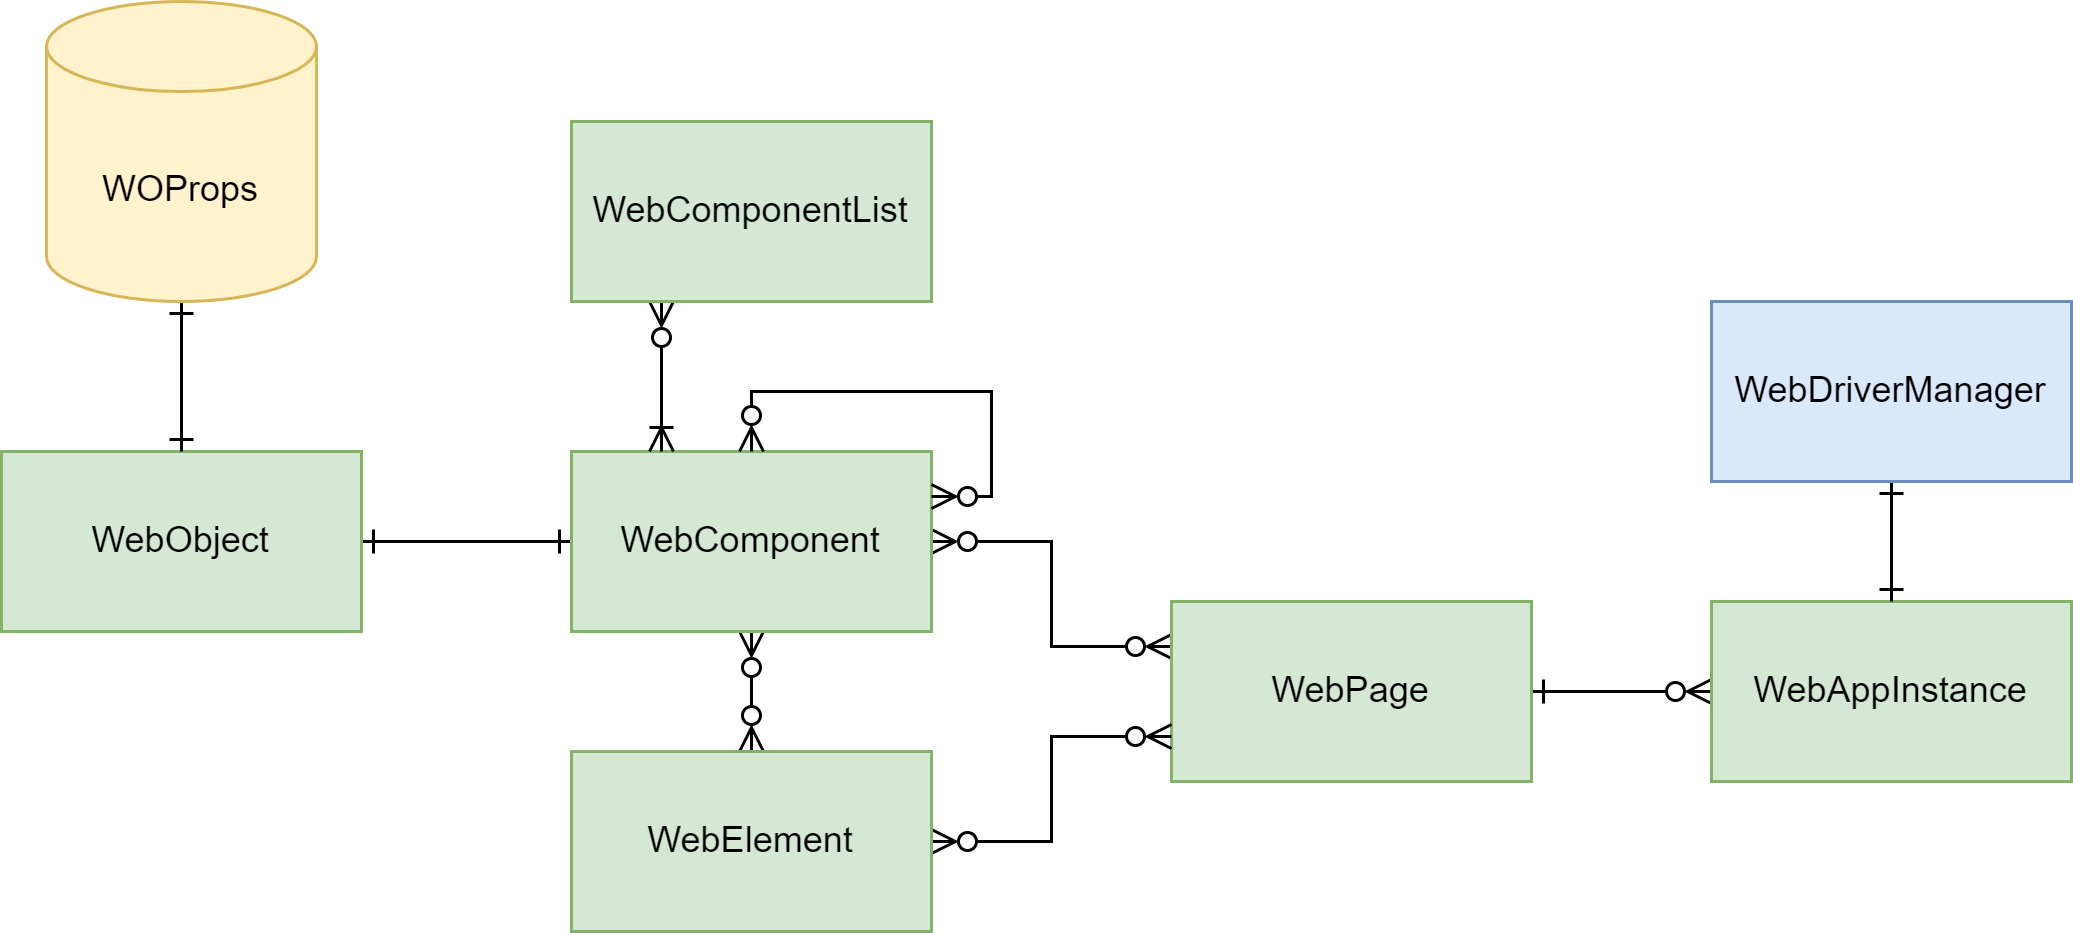

The diagram above was exported from draw.io. Its source (the exported page's mxGraphModel, read from the mxfile embedded in the PNG):
<mxGraphModel dx="1038" dy="643" grid="1" gridSize="10" guides="1" tooltips="1" connect="1" arrows="1" fold="1" page="1" pageScale="1" pageWidth="827" pageHeight="1169" math="0" shadow="0">
  <root>
    <mxCell id="0" />
    <mxCell id="1" parent="0" />
    <mxCell id="rCxs6sKd8bRZhpI3rK4V-3" style="edgeStyle=orthogonalEdgeStyle;rounded=0;orthogonalLoop=1;jettySize=auto;html=1;exitX=1;exitY=0.5;exitDx=0;exitDy=0;entryX=0;entryY=0.5;entryDx=0;entryDy=0;endArrow=ERone;endFill=0;startArrow=ERone;startFill=0;" parent="1" source="xwY3IiYfJ2f7T2cROg8p-1" target="xwY3IiYfJ2f7T2cROg8p-3" edge="1">
      <mxGeometry relative="1" as="geometry" />
    </mxCell>
    <mxCell id="xwY3IiYfJ2f7T2cROg8p-1" value="WebObject" style="rounded=0;whiteSpace=wrap;html=1;fillColor=#d5e8d4;strokeColor=#82b366;" parent="1" vertex="1">
      <mxGeometry x="250" y="190" width="120" height="60" as="geometry" />
    </mxCell>
    <mxCell id="rCxs6sKd8bRZhpI3rK4V-4" style="edgeStyle=orthogonalEdgeStyle;rounded=0;orthogonalLoop=1;jettySize=auto;html=1;exitX=1;exitY=0.5;exitDx=0;exitDy=0;entryX=0;entryY=0.25;entryDx=0;entryDy=0;endArrow=ERzeroToMany;endFill=0;startArrow=ERzeroToMany;startFill=0;" parent="1" source="xwY3IiYfJ2f7T2cROg8p-3" target="xwY3IiYfJ2f7T2cROg8p-7" edge="1">
      <mxGeometry relative="1" as="geometry" />
    </mxCell>
    <mxCell id="uHym6g6vZ1qUO2RsvROC-1" style="edgeStyle=orthogonalEdgeStyle;rounded=0;orthogonalLoop=1;jettySize=auto;html=1;exitX=0.5;exitY=1;exitDx=0;exitDy=0;entryX=0.5;entryY=0;entryDx=0;entryDy=0;startArrow=ERzeroToMany;startFill=0;endArrow=ERzeroToMany;endFill=0;" parent="1" source="xwY3IiYfJ2f7T2cROg8p-3" target="rCxs6sKd8bRZhpI3rK4V-1" edge="1">
      <mxGeometry relative="1" as="geometry" />
    </mxCell>
    <mxCell id="xwY3IiYfJ2f7T2cROg8p-3" value="WebComponent" style="rounded=0;whiteSpace=wrap;html=1;fillColor=#d5e8d4;strokeColor=#82b366;" parent="1" vertex="1">
      <mxGeometry x="440" y="190" width="120" height="60" as="geometry" />
    </mxCell>
    <mxCell id="rCxs6sKd8bRZhpI3rK4V-13" style="edgeStyle=orthogonalEdgeStyle;rounded=0;orthogonalLoop=1;jettySize=auto;html=1;exitX=1;exitY=0.5;exitDx=0;exitDy=0;entryX=0;entryY=0.5;entryDx=0;entryDy=0;endArrow=ERzeroToMany;endFill=0;startArrow=ERone;startFill=0;" parent="1" source="xwY3IiYfJ2f7T2cROg8p-7" target="rCxs6sKd8bRZhpI3rK4V-10" edge="1">
      <mxGeometry relative="1" as="geometry" />
    </mxCell>
    <mxCell id="xwY3IiYfJ2f7T2cROg8p-7" value="WebPage" style="rounded=0;whiteSpace=wrap;html=1;fillColor=#d5e8d4;strokeColor=#82b366;" parent="1" vertex="1">
      <mxGeometry x="640" y="240" width="120" height="60" as="geometry" />
    </mxCell>
    <mxCell id="rCxs6sKd8bRZhpI3rK4V-12" style="edgeStyle=orthogonalEdgeStyle;rounded=0;orthogonalLoop=1;jettySize=auto;html=1;exitX=0.5;exitY=1;exitDx=0;exitDy=0;exitPerimeter=0;endArrow=ERone;endFill=0;startArrow=ERone;startFill=0;" parent="1" source="xwY3IiYfJ2f7T2cROg8p-32" target="xwY3IiYfJ2f7T2cROg8p-1" edge="1">
      <mxGeometry relative="1" as="geometry" />
    </mxCell>
    <mxCell id="xwY3IiYfJ2f7T2cROg8p-32" value="WOProps" style="shape=cylinder3;whiteSpace=wrap;html=1;boundedLbl=1;backgroundOutline=1;size=15;fillColor=#fff2cc;strokeColor=#d6b656;" parent="1" vertex="1">
      <mxGeometry x="265" y="40" width="90" height="100" as="geometry" />
    </mxCell>
    <mxCell id="rCxs6sKd8bRZhpI3rK4V-5" style="edgeStyle=orthogonalEdgeStyle;rounded=0;orthogonalLoop=1;jettySize=auto;html=1;exitX=1;exitY=0.5;exitDx=0;exitDy=0;entryX=0;entryY=0.75;entryDx=0;entryDy=0;endArrow=ERzeroToMany;endFill=0;startArrow=ERzeroToMany;startFill=0;" parent="1" source="rCxs6sKd8bRZhpI3rK4V-1" target="xwY3IiYfJ2f7T2cROg8p-7" edge="1">
      <mxGeometry relative="1" as="geometry" />
    </mxCell>
    <mxCell id="rCxs6sKd8bRZhpI3rK4V-1" value="WebElement" style="rounded=0;whiteSpace=wrap;html=1;fillColor=#d5e8d4;strokeColor=#82b366;" parent="1" vertex="1">
      <mxGeometry x="440" y="290" width="120" height="60" as="geometry" />
    </mxCell>
    <mxCell id="rCxs6sKd8bRZhpI3rK4V-9" style="edgeStyle=orthogonalEdgeStyle;rounded=0;orthogonalLoop=1;jettySize=auto;html=1;exitX=0.25;exitY=1;exitDx=0;exitDy=0;entryX=0.25;entryY=0;entryDx=0;entryDy=0;endArrow=ERoneToMany;endFill=0;startArrow=ERzeroToMany;startFill=0;" parent="1" source="rCxs6sKd8bRZhpI3rK4V-6" target="xwY3IiYfJ2f7T2cROg8p-3" edge="1">
      <mxGeometry relative="1" as="geometry" />
    </mxCell>
    <mxCell id="rCxs6sKd8bRZhpI3rK4V-6" value="WebComponentList" style="rounded=0;whiteSpace=wrap;html=1;fillColor=#d5e8d4;strokeColor=#82b366;" parent="1" vertex="1">
      <mxGeometry x="440" y="80" width="120" height="60" as="geometry" />
    </mxCell>
    <mxCell id="rCxs6sKd8bRZhpI3rK4V-10" value="WebAppInstance" style="rounded=0;whiteSpace=wrap;html=1;fillColor=#d5e8d4;strokeColor=#82b366;" parent="1" vertex="1">
      <mxGeometry x="820" y="240" width="120" height="60" as="geometry" />
    </mxCell>
    <mxCell id="rCxs6sKd8bRZhpI3rK4V-14" style="edgeStyle=orthogonalEdgeStyle;rounded=0;orthogonalLoop=1;jettySize=auto;html=1;exitX=0.5;exitY=1;exitDx=0;exitDy=0;entryX=0.5;entryY=0;entryDx=0;entryDy=0;endArrow=ERone;endFill=0;startArrow=ERone;startFill=0;" parent="1" source="rCxs6sKd8bRZhpI3rK4V-11" target="rCxs6sKd8bRZhpI3rK4V-10" edge="1">
      <mxGeometry relative="1" as="geometry" />
    </mxCell>
    <mxCell id="rCxs6sKd8bRZhpI3rK4V-11" value="WebDriverManager" style="rounded=0;whiteSpace=wrap;html=1;fillColor=#dae8fc;strokeColor=#6c8ebf;" parent="1" vertex="1">
      <mxGeometry x="820" y="140" width="120" height="60" as="geometry" />
    </mxCell>
    <mxCell id="uHym6g6vZ1qUO2RsvROC-2" style="edgeStyle=orthogonalEdgeStyle;rounded=0;orthogonalLoop=1;jettySize=auto;html=1;exitX=0.5;exitY=0;exitDx=0;exitDy=0;entryX=1;entryY=0.25;entryDx=0;entryDy=0;startArrow=ERzeroToMany;startFill=0;endArrow=ERzeroToMany;endFill=0;" parent="1" source="xwY3IiYfJ2f7T2cROg8p-3" target="xwY3IiYfJ2f7T2cROg8p-3" edge="1">
      <mxGeometry relative="1" as="geometry" />
    </mxCell>
  </root>
</mxGraphModel>